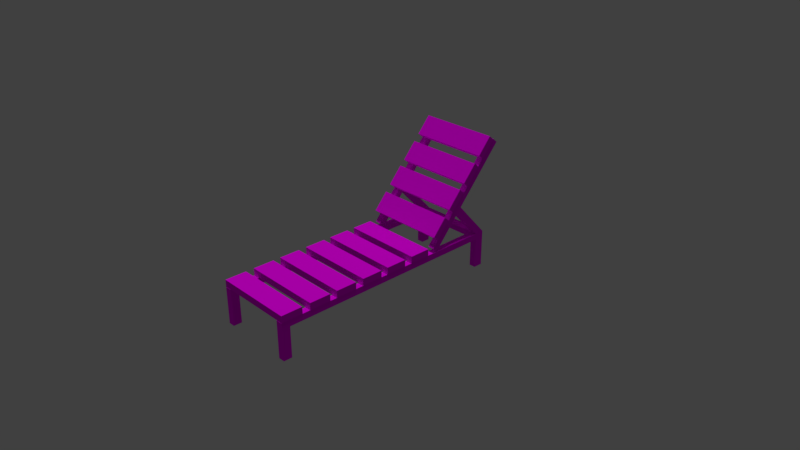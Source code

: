 # Source: beach_Chair.blend  (saved by Blender 2.79.0; exported with 4.5.12 LTS)
import bpy
from mathutils import Matrix  # noqa: F401  (used for matrix-valued properties, if any)

bpy.ops.wm.read_factory_settings(use_empty=True)
scene = bpy.context.scene
scene.name = 'Scene'

# ---- collections
col_collection_1 = bpy.data.collections.new('Collection 1'); scene.collection.children.link(col_collection_1)

# ---- images (referenced by path relative to the original .blend; pixels are not part of the script)
import os
ASSET_DIR = os.environ.get("B2B_ASSET_DIR", "")  # directory of the original .blend (textures are referenced by path, not embedded)
HERE = os.path.dirname(os.path.abspath(__file__))  # packed textures are extracted next to this script under _unpacked/

def load_image(name, relpath, width, height, colorspace="sRGB"):
    """Load a texture the original file referenced (path relative to the .blend, or extracted next to this script)."""
    p = next((c for c in (os.path.join(HERE, relpath), os.path.join(ASSET_DIR, relpath)) if relpath and os.path.exists(c)), "")
    if p:
        img = bpy.data.images.load(p, check_existing=True)
        img.name = name
    else:  # same state as the original file: an image datablock whose file is absent (Cycles renders it pink)
        img = bpy.data.images.new(name, width, height)
        img.source = "FILE"
        img.filepath = "//" + (relpath or name)
    img.colorspace_settings.name = colorspace
    return img
img_beach_chair = load_image('beach_Chair', 'beach_Chair.png', 1024, 1024, 'sRGB')

# ---- materials (node trees are filled in below, after node groups)
mat_material_001 = bpy.data.materials.new('Material.001')
mat_material_001.alpha_threshold = 0.0
mat_material_001.roughness = 0.5

# ---- material node trees
mat_material_001.use_nodes = True; mat_material_001.node_tree.nodes.clear()
_N = mat_material_001.node_tree.nodes; _L = mat_material_001.node_tree.links
n0 = _N.new('ShaderNodeOutputMaterial'); n0.name = 'Material Output'; n0.location = (300, 300)
n1 = _N.new('ShaderNodeBsdfDiffuse'); n1.name = 'Diffuse BSDF'; n1.location = (10, 300)
n2 = _N.new('ShaderNodeTexImage'); n2.name = 'Image Texture'; n2.location = (-180, 300)
n2.width = 140
n2.image = img_beach_chair
_L.new(n1.outputs[0], n0.inputs[0])
_L.new(n2.outputs[0], n1.inputs[0])
n0.is_active_output = True

# ---- world
world_world = bpy.data.worlds.new('World'); scene.world = world_world
world_world.color = (0.05088, 0.05088, 0.05088)
world_world.use_sun_shadow = False
world_world.sun_shadow_jitter_overblur = 0.0
world_world.cycles.sampling_method = 'MANUAL'

# ---- cameras
cam_camera = bpy.data.cameras.new('Camera')
cam_camera.clip_end = 100.0
cam_camera.lens = 35.0
cam_camera.sensor_width = 32.0
cam_camera.sensor_height = 18.0
cam_camera.ortho_scale = 7.314
cam_camera.dof.focus_distance = 0.0

# ---- lights
light_sun = bpy.data.lights.new('Sun', 'SUN')
light_sun.transmission_factor = 0.0
light_sun.angle = 0.1993
light_sun.energy = 1.0
light_sun.shadow_buffer_clip_start = 0.5
light_sun.shadow_soft_size = 0.1
light_sun.shadow_cascade_max_distance = 1000.0

# ---- meshes
me_plane = bpy.data.meshes.new('Plane')
me_plane.from_pydata([(-1.8, -0.5584, 0.0), (-1.506, 0.5584, 0.0), (-1.8, 0.5584, 0.0), (-1.506, -0.5584, 0.0), (-1.098, -0.5584, 0.0), (-1.392, 0.5584, 0.0), (-1.098, 0.5584, 0.0), (-1.392, -0.5584, 0.0), (-0.9943, -0.5584, 0.0), (-0.7004, 0.5584, 0.0), (-0.9943, 0.5584, 0.0), (-0.7004, -0.5584, 0.0), (-0.2925, -0.5584, 0.0), (-0.5864, 0.5584, 0.0), (-0.2925, 0.5584, 0.0), (-0.5864, -0.5584, 0.0), (-0.1883, -0.5584, 0.0), (0.1056, 0.5584, 0.0), (-0.1883, 0.5584, 0.0), (0.1056, -0.5584, 0.0), (0.5135, -0.5584, 0.0), (0.2196, 0.5584, 0.0), (0.5135, 0.5584, 0.0), (0.2196, -0.5584, 0.0), (-1.8, -0.5584, 0.0942), (-1.506, 0.5584, 0.0942), (-1.8, 0.5584, 0.0942), (-1.506, -0.5584, 0.0942), (-1.098, -0.5584, 0.0942), (-1.392, 0.5584, 0.0942), (-1.098, 0.5584, 0.0942), (-1.392, -0.5584, 0.0942), (-0.9943, -0.5584, 0.0942), (-0.7004, 0.5584, 0.0942), (-0.9943, 0.5584, 0.0942), (-0.7004, -0.5584, 0.0942), (-0.2925, -0.5584, 0.0942), (-0.5864, 0.5584, 0.0942), (-0.2925, 0.5584, 0.0942), (-0.5864, -0.5584, 0.0942), (-0.1883, -0.5584, 0.0942), (0.1056, 0.5584, 0.0942), (-0.1883, 0.5584, 0.0942), (0.1056, -0.5584, 0.0942), (0.5135, -0.5584, 0.0942), (0.2196, 0.5584, 0.0942), (0.5135, 0.5584, 0.0942), (0.2196, -0.5584, 0.0942), (0.686, -0.5584, 0.1611), (0.8799, 0.5584, 0.3818), (0.686, 0.5584, 0.1611), (0.8799, -0.5584, 0.3818), (1.149, -0.5584, 0.6883), (0.9552, 0.5584, 0.4675), (1.149, 0.5584, 0.6883), (0.9552, -0.5584, 0.4675), (0.6152, -0.5584, 0.2232), (0.8092, 0.5584, 0.444), (0.6152, 0.5584, 0.2232), (0.8092, -0.5584, 0.444), (1.078, -0.5584, 0.7504), (0.8844, 0.5584, 0.5297), (1.078, 0.5584, 0.7504), (0.8844, -0.5584, 0.5297), (1.218, -0.5584, 0.7549), (1.412, 0.5584, 0.9757), (1.218, 0.5584, 0.7549), (1.412, -0.5584, 0.9757), (1.682, -0.5584, 1.282), (1.488, 0.5584, 1.061), (1.682, 0.5584, 1.282), (1.488, -0.5584, 1.061), (1.148, -0.5584, 0.8171), (1.342, 0.5584, 1.038), (1.148, 0.5584, 0.8171), (1.342, -0.5584, 1.038), (1.611, -0.5584, 1.344), (1.417, 0.5584, 1.124), (1.611, 0.5584, 1.344), (1.417, -0.5584, 1.124), (-1.685, 0.5555, -0.09223), (0.003014, 0.4634, -0.09223), (0.003014, 0.5555, -0.09223), (-1.685, 0.4634, -0.09223), (-1.685, 0.5555, -0.002988), (0.003014, 0.4634, -0.002988), (0.003014, 0.5555, -0.002988), (-1.685, 0.4634, -0.002988), (-1.685, -0.4627, -0.09223), (0.003014, -0.5548, -0.09223), (0.003014, -0.4627, -0.09223), (-1.685, -0.5548, -0.09223), (-1.685, -0.4627, -0.002988), (0.003014, -0.5548, -0.002988), (0.003014, -0.4627, -0.002988), (-1.685, -0.5548, -0.002988), (0.6782, -0.4602, 0.004544), (1.757, -0.5523, 1.227), (1.757, -0.4602, 1.227), (0.6782, -0.5523, 0.004544), (0.6115, -0.4602, 0.06381), (1.69, -0.5523, 1.286), (1.69, -0.4602, 1.286), (0.6115, -0.5523, 0.06381), (0.6115, 0.5523, 0.06381), (1.69, 0.4602, 1.286), (1.69, 0.5523, 1.286), (0.6115, 0.4602, 0.06381), (0.6782, 0.5523, 0.004544), (1.757, 0.4602, 1.227), (1.757, 0.5523, 1.227), (0.6782, 0.4602, 0.004544), (-1.803, -0.5548, -0.002988), (-1.803, -0.4627, -0.002988), (-1.803, -0.5548, -0.09223), (-1.803, -0.4627, -0.09223), (-1.803, 0.4634, -0.002988), (-1.803, 0.5555, -0.002988), (-1.803, 0.4634, -0.09223), (-1.803, 0.5555, -0.09223), (0.1174, 0.4634, -0.09223), (0.1174, 0.5555, -0.09223), (0.1174, 0.4634, -0.002988), (0.1174, 0.5555, -0.002988), (0.1174, -0.5548, -0.09223), (0.1174, -0.4627, -0.09223), (0.1174, -0.5548, -0.002988), (0.1174, -0.4627, -0.002988), (1.426, 0.4634, -0.09223), (1.426, 0.5555, -0.09223), (1.426, 0.4634, -0.002988), (1.426, 0.5555, -0.002988), (1.426, -0.5548, -0.09223), (1.426, -0.4627, -0.09223), (1.426, -0.5548, -0.002988), (1.426, -0.4627, -0.002988), (1.554, 0.4634, -0.09223), (1.554, 0.5555, -0.09223), (1.554, 0.4634, -0.002988), (1.554, 0.5555, -0.002988), (1.554, -0.5548, -0.09223), (1.554, -0.4627, -0.09223), (1.554, -0.5548, -0.002988), (1.554, -0.4627, -0.002988), (1.038, -0.4602, 0.4121), (1.038, -0.5523, 0.4121), (0.9711, -0.4602, 0.4714), (0.9711, -0.5523, 0.4714), (1.107, -0.4602, 0.491), (1.107, -0.5523, 0.491), (1.041, -0.4602, 0.5503), (1.041, -0.5523, 0.5503), (1.038, 0.4602, 0.4121), (1.038, 0.5523, 0.4121), (0.9711, 0.4602, 0.4714), (0.9711, 0.5523, 0.4714), (1.107, 0.4602, 0.491), (1.107, 0.5523, 0.491), (1.041, 0.4602, 0.5503), (1.041, 0.5523, 0.5503), (-1.685, 0.5555, -0.5156), (-1.685, 0.4634, -0.5156), (-1.685, -0.4627, -0.5156), (-1.685, -0.5548, -0.5156), (-1.803, -0.5548, -0.5156), (-1.803, -0.4627, -0.5156), (-1.803, 0.5555, -0.5156), (-1.803, 0.4634, -0.5156), (1.426, 0.4634, -0.5156), (1.426, 0.5555, -0.5156), (1.426, -0.5548, -0.5156), (1.426, -0.4627, -0.5156), (1.554, 0.4634, -0.5156), (1.554, 0.5555, -0.5156), (1.554, -0.5548, -0.5156), (1.554, -0.4627, -0.5156), (-1.685, -0.4627, -0.09223), (0.003014, -0.4627, -0.09223), (-1.685, -0.4627, -0.002988), (0.003014, -0.4627, -0.002988), (0.6782, -0.4602, 0.004544), (1.757, -0.4602, 1.227), (0.6115, -0.4602, 0.06381), (1.69, -0.4602, 1.286), (-1.803, -0.4627, -0.002988), (-1.803, -0.4627, -0.09223), (0.1174, -0.4627, -0.09223), (0.1174, -0.4627, -0.002988), (1.426, -0.4627, -0.09223), (1.426, -0.4627, -0.002988), (1.554, -0.4627, -0.09223), (1.554, -0.4627, -0.002988), (1.038, -0.4602, 0.4121), (0.9711, -0.4602, 0.4714), (1.107, -0.4602, 0.491), (1.041, -0.4602, 0.5503), (-1.685, -0.4627, -0.5156), (-1.803, -0.4627, -0.5156), (1.426, -0.4627, -0.5156), (1.554, -0.4627, -0.5156)], [], [(2, 1, 3, 0), (5, 6, 4, 7), (10, 9, 11, 8), (13, 14, 12, 15), (18, 17, 19, 16), (21, 22, 20, 23), (26, 24, 27, 25), (29, 31, 28, 30), (34, 32, 35, 33), (37, 39, 36, 38), (42, 40, 43, 41), (45, 47, 44, 46), (8, 11, 35, 32), (3, 1, 25, 27), (16, 19, 43, 40), (11, 9, 33, 35), (4, 6, 30, 28), (19, 17, 41, 43), (12, 14, 38, 36), (6, 5, 29, 30), (20, 22, 46, 44), (14, 13, 37, 38), (7, 4, 28, 31), (22, 21, 45, 46), (15, 12, 36, 39), (5, 7, 31, 29), (23, 20, 44, 47), (2, 0, 24, 26), (13, 15, 39, 37), (10, 8, 32, 34), (21, 23, 47, 45), (1, 2, 26, 25), (18, 16, 40, 42), (9, 10, 34, 33), (0, 3, 27, 24), (17, 18, 42, 41), (50, 49, 51, 48), (53, 54, 52, 55), (58, 56, 59, 57), (61, 63, 60, 62), (48, 51, 59, 56), (51, 49, 57, 59), (52, 54, 62, 60), (54, 53, 61, 62), (55, 52, 60, 63), (53, 55, 63, 61), (50, 48, 56, 58), (49, 50, 58, 57), (66, 65, 67, 64), (69, 70, 68, 71), (74, 72, 75, 73), (77, 79, 76, 78), (64, 67, 75, 72), (67, 65, 73, 75), (68, 70, 78, 76), (70, 69, 77, 78), (71, 68, 76, 79), (69, 71, 79, 77), (66, 64, 72, 74), (65, 66, 74, 73), (82, 81, 83, 80), (86, 84, 87, 85), (83, 81, 85, 87), (82, 80, 84, 86), (90, 89, 91, 88), (94, 92, 95, 93), (91, 89, 93, 95), (144, 145, 99, 96), (146, 100, 103, 147), (149, 97, 101, 151), (97, 98, 102, 101), (96, 99, 103, 100), (111, 108, 104, 107), (110, 109, 105, 106), (152, 111, 107, 154), (157, 110, 106, 159), (154, 107, 104, 155), (152, 153, 108, 111), (87, 84, 117, 116), (84, 80, 119, 117), (91, 95, 112, 114), (95, 92, 113, 112), (83, 87, 116, 118), (115, 114, 112, 113), (119, 118, 116, 117), (89, 90, 125, 124), (82, 86, 123, 121), (93, 89, 124, 126), (86, 85, 122, 123), (81, 82, 121, 120), (85, 81, 120, 122), (94, 93, 126, 127), (126, 124, 132, 134), (124, 125, 133, 132), (122, 120, 128, 130), (120, 121, 129, 128), (127, 126, 134, 135), (121, 123, 131, 129), (123, 122, 130, 131), (149, 145, 134, 142), (134, 132, 140, 142), (118, 119, 166, 167), (136, 138, 143, 141), (141, 140, 174, 175), (135, 134, 145, 144), (129, 131, 139, 137), (99, 145, 147, 103), (150, 146, 147, 151), (141, 143, 142, 140), (98, 97, 149, 148), (102, 150, 151, 101), (145, 149, 151, 147), (156, 152, 154, 158), (108, 153, 155, 104), (158, 154, 155, 159), (149, 142, 143, 148), (109, 110, 157, 156), (105, 158, 159, 106), (109, 156, 158, 105), (153, 157, 159, 155), (130, 131, 153, 152), (157, 139, 138, 156), (131, 139, 157, 153), (130, 138, 156, 152), (137, 139, 138, 136), (140, 132, 170, 174), (83, 118, 167, 161), (91, 114, 164, 163), (136, 128, 168, 172), (128, 129, 169, 168), (129, 137, 173, 169), (88, 91, 163, 162), (114, 115, 165, 164), (137, 136, 172, 173), (80, 83, 161, 160), (119, 80, 160, 166), (132, 133, 171, 170), (178, 176, 185, 184), (177, 176, 178, 179), (192, 180, 182, 193), (177, 179, 187, 186), (186, 187, 189, 188), (194, 192, 193, 195), (181, 194, 195, 183), (189, 191, 194, 192), (188, 190, 199, 198), (185, 176, 196, 197), (128, 188, 189, 130), (130, 189, 143, 138), (128, 136, 141, 188)])
_uv = me_plane.uv_layers.new(name='UVMap')
_uv.uv.foreach_set('vector', [0.728, 0.5832, 0.7522, 0.5832, 0.7522, 0.7091, 0.728, 0.7091, 0.7852, 0.2277, 0.7609, 0.2277, 0.7609, 0.1018, 0.7852, 0.1018, 0.7828, 0.4318, 0.7586, 0.4318, 0.7586, 0.3059, 0.7828, 0.3059, 0.6835, 0.5832, 0.7078, 0.5832, 0.7078, 0.7091, 0.6835, 0.7091, 0.4915, 0.6324, 0.5157, 0.6324, 0.5157, 0.7583, 0.4915, 0.7583, 0.7165, 0.1018, 0.7407, 0.1018, 0.7407, 0.2277, 0.7165, 0.2277, 0.6085, 0.7189, 0.6085, 0.5929, 0.6327, 0.5929, 0.6327, 0.7189, 0.4607, 0.6121, 0.4607, 0.4862, 0.4849, 0.4862, 0.4849, 0.6121, 0.7141, 0.4318, 0.7141, 0.3059, 0.7384, 0.3059, 0.7384, 0.4318, 0.3247, 0.7728, 0.3247, 0.6468, 0.3489, 0.6468, 0.3489, 0.7728, 0.4026, 0.7583, 0.4026, 0.6324, 0.4268, 0.6324, 0.4268, 0.7583, 0.4471, 0.7583, 0.4471, 0.6324, 0.4713, 0.6324, 0.4713, 0.7583, 0.2414, 0.8159, 0.2414, 0.8491, 0.2308, 0.8491, 0.2308, 0.8159, 0.8392, 0.7143, 0.8392, 0.8402, 0.8313, 0.8402, 0.8313, 0.7143, 0.876, 0.5983, 0.876, 0.6315, 0.8654, 0.6315, 0.8654, 0.5983, 0.8595, 0.8402, 0.8595, 0.7143, 0.8674, 0.7143, 0.8674, 0.8402, 0.8416, 0.1018, 0.8416, 0.2277, 0.8336, 0.2277, 0.8336, 0.1018, 0.7479, 0.7294, 0.7479, 0.8553, 0.7399, 0.8553, 0.7399, 0.7294, 0.7197, 0.7294, 0.7197, 0.8553, 0.7117, 0.8553, 0.7117, 0.7294, 0.3659, 0.8611, 0.3659, 0.8942, 0.3553, 0.8942, 0.3553, 0.8611, 0.6164, 0.7392, 0.6164, 0.8651, 0.6085, 0.8651, 0.6085, 0.7392, 0.8754, 0.8605, 0.8754, 0.8936, 0.8648, 0.8936, 0.8648, 0.8605, 0.6489, 0.8982, 0.6489, 0.8651, 0.6595, 0.8651, 0.6595, 0.8982, 0.8031, 0.8936, 0.8031, 0.8605, 0.8137, 0.8605, 0.8137, 0.8936, 0.8724, 0.1552, 0.8724, 0.1883, 0.8618, 0.1883, 0.8618, 0.1552, 0.811, 0.7143, 0.811, 0.8402, 0.8031, 0.8402, 0.8031, 0.7143, 0.8445, 0.8605, 0.8445, 0.8936, 0.8339, 0.8936, 0.8339, 0.8605, 0.8134, 0.1018, 0.8134, 0.2277, 0.8054, 0.2277, 0.8054, 0.1018, 0.6915, 0.7294, 0.6915, 0.8553, 0.6835, 0.8553, 0.6835, 0.7294, 0.5664, 0.7287, 0.5664, 0.8546, 0.5584, 0.8546, 0.5584, 0.7287, 0.8413, 0.3059, 0.8413, 0.4318, 0.8334, 0.4318, 0.8334, 0.3059, 0.8983, 0.7143, 0.8983, 0.7474, 0.8877, 0.7474, 0.8877, 0.7143, 0.8413, 0.4521, 0.8413, 0.5781, 0.8334, 0.5781, 0.8334, 0.4521, 0.876, 0.6518, 0.876, 0.6849, 0.8654, 0.6849, 0.8654, 0.6518, 0.1634, 0.8491, 0.1634, 0.8159, 0.174, 0.8159, 0.174, 0.8491, 0.8887, 0.248, 0.8887, 0.2811, 0.8781, 0.2811, 0.8781, 0.248, 0.4357, 0.6121, 0.4026, 0.6121, 0.4026, 0.4862, 0.4357, 0.4862, 0.5382, 0.6121, 0.5051, 0.6121, 0.5051, 0.4862, 0.5382, 0.4862, 0.6632, 0.2277, 0.6632, 0.1018, 0.6962, 0.1018, 0.6962, 0.2277, 0.2083, 0.6494, 0.2083, 0.5235, 0.2414, 0.5235, 0.2414, 0.6494, 0.2106, 0.8159, 0.2106, 0.8491, 0.2, 0.8491, 0.2, 0.8159, 0.1432, 0.6697, 0.1432, 0.7956, 0.1326, 0.7956, 0.1326, 0.6697, 0.3031, 0.6697, 0.3031, 0.7956, 0.2925, 0.7956, 0.2925, 0.6697, 0.7962, 0.248, 0.7962, 0.2811, 0.7856, 0.2811, 0.7856, 0.248, 0.8618, 0.1349, 0.8618, 0.1018, 0.8724, 0.1018, 0.8724, 0.1349, 0.2414, 0.6697, 0.2414, 0.7956, 0.2308, 0.7956, 0.2308, 0.6697, 0.1634, 0.7956, 0.1634, 0.6697, 0.174, 0.6697, 0.174, 0.7956, 0.8473, 0.2811, 0.8473, 0.248, 0.8579, 0.248, 0.8579, 0.2811, 0.3577, 0.6265, 0.3247, 0.6265, 0.3247, 0.5006, 0.3577, 0.5006, 0.1348, 0.6494, 0.1017, 0.6494, 0.1017, 0.5235, 0.1348, 0.5235, 0.2617, 0.6494, 0.2617, 0.5235, 0.2947, 0.5235, 0.2947, 0.6494, 0.1881, 0.5235, 0.1881, 0.6494, 0.155, 0.6494, 0.155, 0.5235, 0.2723, 0.8159, 0.2723, 0.8491, 0.2617, 0.8491, 0.2617, 0.8159, 0.2617, 0.7956, 0.2617, 0.6697, 0.2722, 0.6697, 0.2722, 0.7956, 0.3797, 0.6468, 0.3797, 0.7728, 0.3692, 0.7728, 0.3692, 0.6468, 0.827, 0.248, 0.827, 0.2811, 0.8164, 0.2811, 0.8164, 0.248, 0.4745, 0.896, 0.4745, 0.8629, 0.4851, 0.8629, 0.4851, 0.896, 0.2106, 0.6697, 0.2106, 0.7956, 0.2, 0.7956, 0.2, 0.6697, 0.1017, 0.7956, 0.1017, 0.6697, 0.1123, 0.6697, 0.1123, 0.7956, 0.2925, 0.8491, 0.2925, 0.8159, 0.3031, 0.8159, 0.3031, 0.8491, 0.5584, 0.5689, 0.5688, 0.5689, 0.5688, 0.7084, 0.5584, 0.7084, 0.6327, 0.4234, 0.6327, 0.5629, 0.6223, 0.5629, 0.6223, 0.4234, 0.5281, 0.4526, 0.5281, 0.2622, 0.5382, 0.2622, 0.5382, 0.4526, 0.3347, 0.2766, 0.3347, 0.467, 0.3247, 0.467, 0.3247, 0.2766, 0.6835, 0.4234, 0.6939, 0.4234, 0.6939, 0.5629, 0.6835, 0.5629, 0.6633, 0.4234, 0.6633, 0.5629, 0.6529, 0.5629, 0.6529, 0.4234, 0.2568, 0.1151, 0.2568, 0.3054, 0.2468, 0.3054, 0.2468, 0.1151, 0.3247, 0.7931, 0.335, 0.7931, 0.335, 0.8543, 0.3247, 0.8543, 0.6529, 0.6542, 0.6529, 0.5929, 0.6633, 0.5929, 0.6633, 0.6542, 0.1912, 0.43, 0.1084, 0.5032, 0.1017, 0.4957, 0.1845, 0.4224, 0.8716, 0.5554, 0.8716, 0.5657, 0.8616, 0.5657, 0.8616, 0.5554, 0.1634, 0.8797, 0.1634, 0.8694, 0.1734, 0.8694, 0.1734, 0.8797, 0.1735, 0.8695, 0.1735, 0.8799, 0.1635, 0.8799, 0.1635, 0.8695, 0.8718, 0.5556, 0.8718, 0.566, 0.8618, 0.566, 0.8618, 0.5556, 0.8031, 0.5713, 0.8031, 0.51, 0.8131, 0.5101, 0.8131, 0.5713, 0.1909, 0.4303, 0.108, 0.5036, 0.1013, 0.4961, 0.1842, 0.4228, 0.6531, 0.6538, 0.6531, 0.5925, 0.6635, 0.5925, 0.6635, 0.6538, 0.3252, 0.7932, 0.3356, 0.7932, 0.3356, 0.8545, 0.3252, 0.8545, 0.6223, 0.5629, 0.6327, 0.5629, 0.6327, 0.5726, 0.6223, 0.5726, 0.3247, 0.467, 0.3347, 0.467, 0.3347, 0.4803, 0.3247, 0.4803, 0.2568, 0.1151, 0.2468, 0.1151, 0.2468, 0.1018, 0.2568, 0.1018, 0.6529, 0.5629, 0.6633, 0.5629, 0.6633, 0.5726, 0.6529, 0.5726, 0.5281, 0.4526, 0.5382, 0.4526, 0.5382, 0.4659, 0.5281, 0.4659, 0.1429, 0.8235, 0.1326, 0.8235, 0.1326, 0.8159, 0.1429, 0.8159, 0.1121, 0.8235, 0.1017, 0.8235, 0.1017, 0.8159, 0.1121, 0.8159, 0.6939, 0.4234, 0.6835, 0.4234, 0.6835, 0.414, 0.6939, 0.414, 0.3347, 0.2766, 0.3247, 0.2766, 0.3247, 0.2638, 0.3347, 0.2638, 0.2468, 0.3054, 0.2568, 0.3054, 0.2568, 0.3183, 0.2468, 0.3183, 0.6327, 0.4234, 0.6223, 0.4234, 0.6223, 0.414, 0.6327, 0.414, 0.5688, 0.5689, 0.5584, 0.5689, 0.5584, 0.5595, 0.5688, 0.5595, 0.5382, 0.2622, 0.5281, 0.2622, 0.5281, 0.2493, 0.5382, 0.2493, 0.6633, 0.4234, 0.6529, 0.4234, 0.6529, 0.414, 0.6633, 0.414, 0.2468, 0.3183, 0.2568, 0.3183, 0.2568, 0.4659, 0.2468, 0.4659, 0.6939, 0.414, 0.6835, 0.414, 0.6835, 0.3059, 0.6939, 0.3059, 0.5382, 0.2493, 0.5281, 0.2493, 0.5281, 0.1018, 0.5382, 0.1018, 0.5688, 0.5595, 0.5584, 0.5595, 0.5584, 0.4514, 0.5688, 0.4514, 0.6633, 0.414, 0.6529, 0.414, 0.6529, 0.3059, 0.6633, 0.3059, 0.3347, 0.2638, 0.3247, 0.2638, 0.3247, 0.1162, 0.3347, 0.1162, 0.6634, 0.414, 0.6531, 0.414, 0.6531, 0.3059, 0.6634, 0.3059, 0.1912, 0.43, 0.2001, 0.4221, 0.2468, 0.4659, 0.2468, 0.4803, 0.2468, 0.4659, 0.2568, 0.4659, 0.2568, 0.4803, 0.2468, 0.4803, 0.1017, 0.8235, 0.1121, 0.8235, 0.1121, 0.8593, 0.1017, 0.8593, 0.566, 0.4207, 0.5584, 0.4207, 0.5584, 0.3163, 0.566, 0.3163, 0.566, 0.3163, 0.566, 0.3059, 0.6017, 0.3059, 0.6017, 0.3163, 0.4748, 0.7787, 0.4851, 0.7786, 0.4851, 0.8425, 0.4748, 0.8426, 0.3347, 0.1162, 0.3247, 0.1162, 0.3247, 0.1018, 0.3347, 0.1018, 0.2459, 0.3816, 0.2001, 0.4221, 0.1934, 0.4146, 0.2393, 0.374, 0.6529, 0.6661, 0.6529, 0.6542, 0.6633, 0.6542, 0.6633, 0.6661, 0.566, 0.3163, 0.5584, 0.3163, 0.5584, 0.3059, 0.566, 0.3059, 0.5994, 0.5621, 0.589, 0.5621, 0.589, 0.4514, 0.5994, 0.4514, 0.6529, 0.7768, 0.6529, 0.6661, 0.6633, 0.6661, 0.6633, 0.7768, 0.2001, 0.4221, 0.1912, 0.43, 0.1845, 0.4224, 0.1934, 0.4146, 0.8031, 0.5832, 0.8031, 0.5713, 0.8131, 0.5713, 0.8131, 0.5832, 0.2457, 0.3818, 0.1998, 0.4224, 0.1931, 0.4149, 0.239, 0.3743, 0.6531, 0.6656, 0.6531, 0.6538, 0.6635, 0.6538, 0.6635, 0.6656, 0.5157, 0.7787, 0.5157, 0.8535, 0.5054, 0.8534, 0.5054, 0.7786, 0.5989, 0.5613, 0.5886, 0.5613, 0.5886, 0.4506, 0.5989, 0.4506, 0.6531, 0.7763, 0.6531, 0.6656, 0.6635, 0.6656, 0.6635, 0.7763, 0.8031, 0.6939, 0.8031, 0.5832, 0.8131, 0.5832, 0.8131, 0.6939, 0.1998, 0.4224, 0.1909, 0.4303, 0.1842, 0.4228, 0.1931, 0.4149, 0.475, 0.7787, 0.4853, 0.7787, 0.485, 0.8427, 0.4746, 0.8427, 0.5054, 0.8534, 0.5054, 0.7786, 0.5158, 0.7787, 0.5158, 0.8535, 0.2466, 0.466, 0.2466, 0.4804, 0.1909, 0.4303, 0.1998, 0.4224, 0.8344, 0.608, 0.8451, 0.5983, 0.8451, 0.6734, 0.8334, 0.6721, 0.566, 0.4311, 0.5584, 0.4311, 0.5584, 0.4207, 0.566, 0.4207, 0.2568, 0.4803, 0.2568, 0.4659, 0.3044, 0.4659, 0.3044, 0.4803, 0.5281, 0.4526, 0.5281, 0.4659, 0.4805, 0.4659, 0.4805, 0.4526, 0.2568, 0.1151, 0.2568, 0.1018, 0.3044, 0.1018, 0.3044, 0.1151, 0.3697, 0.8408, 0.3553, 0.8408, 0.3553, 0.7931, 0.3697, 0.7931, 0.7244, 0.248, 0.7347, 0.248, 0.7347, 0.2838, 0.7244, 0.2838, 0.3347, 0.1162, 0.3347, 0.1018, 0.3824, 0.1018, 0.3824, 0.1162, 0.6938, 0.248, 0.7041, 0.248, 0.7041, 0.2838, 0.6938, 0.2838, 0.1326, 0.8235, 0.1429, 0.8235, 0.1429, 0.8593, 0.1326, 0.8593, 0.566, 0.4311, 0.566, 0.4207, 0.6017, 0.4207, 0.6017, 0.4311, 0.7653, 0.2838, 0.755, 0.2838, 0.755, 0.248, 0.7653, 0.248, 0.3347, 0.4803, 0.3347, 0.467, 0.3824, 0.467, 0.3824, 0.4803, 0.6632, 0.248, 0.6735, 0.248, 0.6735, 0.2838, 0.6632, 0.2838, 0.4603, 0.1151, 0.4502, 0.1151, 0.4502, 0.1018, 0.4603, 0.1018, 0.4502, 0.3054, 0.4502, 0.1151, 0.4603, 0.1151, 0.4603, 0.3054, 0.8031, 0.5714, 0.8031, 0.5101, 0.8131, 0.5101, 0.8131, 0.5714, 0.4502, 0.3054, 0.4603, 0.3054, 0.4603, 0.3183, 0.4502, 0.3183, 0.4502, 0.3183, 0.4603, 0.3183, 0.4603, 0.4659, 0.4502, 0.4659, 0.8031, 0.5832, 0.8031, 0.5714, 0.8131, 0.5714, 0.8131, 0.5833, 0.8031, 0.6939, 0.8031, 0.5832, 0.8131, 0.5833, 0.8131, 0.694, 0.8343, 0.6073, 0.845, 0.5976, 0.845, 0.6727, 0.8332, 0.6713, 0.6633, 0.8448, 0.6489, 0.8448, 0.6489, 0.7971, 0.6633, 0.7971, 0.4502, 0.1018, 0.4502, 0.1151, 0.4026, 0.1151, 0.4026, 0.1018, 0.8691, 0.4306, 0.8691, 0.5351, 0.8616, 0.5351, 0.8616, 0.4306, 0.7448, 0.5628, 0.7448, 0.4584, 0.7553, 0.4584, 0.7553, 0.5628, 0.8616, 0.3059, 0.8721, 0.3059, 0.8721, 0.4103, 0.8616, 0.4103])
me_plane.materials.append(mat_material_001)
me_plane.use_remesh_preserve_volume = False
me_plane.use_remesh_preserve_attributes = False
me_plane.use_mirror_vertex_groups = False
me_plane.use_paint_bone_selection = False
me_plane.use_paint_mask = True
me_plane.update()

# ---- objects
ob_sun = bpy.data.objects.new('Sun', light_sun)
ob_plane = bpy.data.objects.new('Plane', me_plane)
ob_camera = bpy.data.objects.new('Camera', cam_camera)

# ---- transforms, parenting, visibility, modifiers, constraints
ob_sun.location = (0.0, 0.0, 8.84)
ob_sun.lineart.crease_threshold = 0.0
ob_plane.location = (0.0, 0.0, 0.0)
ob_plane.rotation_euler = (0.0, 0.0, 1.571)
ob_plane.lineart.crease_threshold = 0.0
ob_camera.location = (7.481, -6.508, 5.344)
ob_camera.rotation_euler = (1.109, 0.0, 0.8149)
ob_camera.lock_rotations_4d = False
ob_camera.empty_display_type = 'ARROWS'
ob_camera.color = (0.0, 0.0, 0.0, 0.0)
ob_camera.display_type = 'WIRE'
ob_camera.lineart.crease_threshold = 0.0

# ---- collection membership
col_collection_1.objects.link(ob_sun)
col_collection_1.objects.link(ob_plane)
col_collection_1.objects.link(ob_camera)

# ---- scene / render settings (as saved in the file)
scene.camera = ob_camera
scene.frame_start = 1; scene.frame_end = 250; scene.frame_set(1)
scene.render.engine = 'CYCLES'
scene.render.resolution_percentage = 50
scene.render.dither_intensity = 0.0
scene.cycles.use_denoising = False
scene.cycles.samples = 128
scene.cycles.sampling_pattern = 'TABULATED_SOBOL'
scene.cycles.use_adaptive_sampling = False
scene.cycles.use_light_tree = False
scene.cycles.blur_glossy = 0.0
scene.cycles.sample_clamp_indirect = 0.0
scene.cycles.bake_type = 'AO'
scene.view_settings.view_transform = 'Standard'
bpy.context.view_layer.update()
